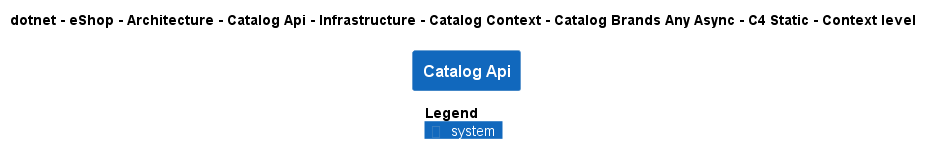

The diagram above was rendered by PlantUML. Its source (embedded in the PNG):
@startuml
!pragma layout smetana
!include ..\..\..\..\..\..\..\..\..\..\..\.c4s\C4_Context.puml

AddElementTag("c4interflow:lifecycle:new", $bgColor=green, $fontColor=#ffffff, $borderColor=green, $shadowing="False")
AddElementTag("c4interflow:lifecycle:changed", $bgColor=orange, $fontColor=#ffffff, $borderColor=orange, $shadowing="False")
AddElementTag("c4interflow:lifecycle:removed", $bgColor=red, $fontColor=#ffffff, $borderColor=red, $shadowing="False")

AddRelTag("c4interflow:lifecycle:new", $textColor=green, $lineColor=green)
AddRelTag("c4interflow:lifecycle:changed", $textColor=orange, $lineColor=orange)
AddRelTag("c4interflow:lifecycle:removed", $textColor=red, $lineColor=red)

SHOW_PERSON_PORTRAIT()
LAYOUT_TOP_DOWN()

skinparam linetype polyline

title dotnet - eShop - Architecture - Catalog Api - Infrastructure - Catalog Context - Catalog Brands Any Async - C4 Static - Context level

System(dotnet.eShop.Architecture.SoftwareSystems.CatalogApi, "Catalog Api", "")



SHOW_LEGEND()
@enduml